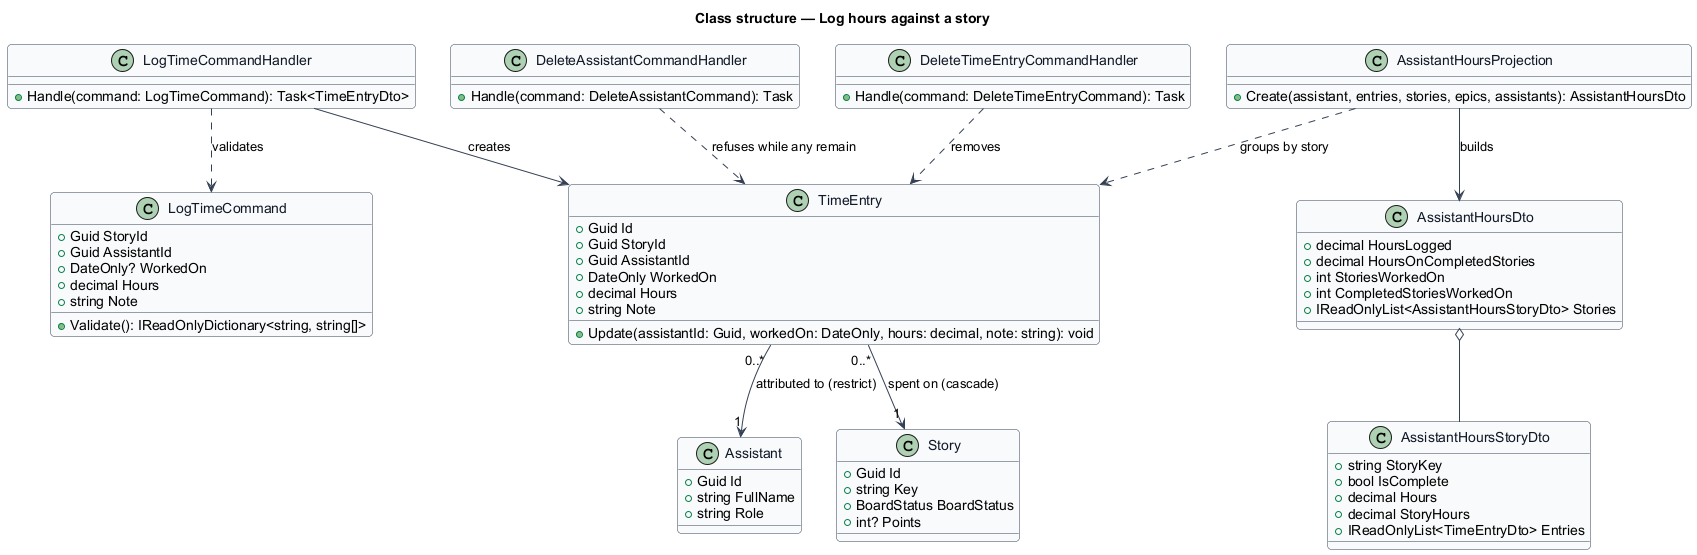

The diagram above was rendered by PlantUML. Its source (embedded in the PNG):
@startuml
skinparam backgroundColor #FFFFFF
skinparam shadowing false
skinparam roundcorner 8
skinparam defaultFontName Arial
skinparam ArrowColor #344054
skinparam class {
  BorderColor #344054
  FontColor #101828
  BackgroundColor #F9FAFB
}
title Class structure — Log hours against a story

class TimeEntry {
  +Guid Id
  +Guid StoryId
  +Guid AssistantId
  +DateOnly WorkedOn
  +decimal Hours
  +string Note
  +Update(assistantId: Guid, workedOn: DateOnly, hours: decimal, note: string): void
}

class Story {
  +Guid Id
  +string Key
  +BoardStatus BoardStatus
  +int? Points
}

class Assistant {
  +Guid Id
  +string FullName
  +string Role
}

class LogTimeCommand {
  +Guid StoryId
  +Guid AssistantId
  +DateOnly? WorkedOn
  +decimal Hours
  +string Note
  +Validate(): IReadOnlyDictionary<string, string[]>
}

class LogTimeCommandHandler {
  +Handle(command: LogTimeCommand): Task<TimeEntryDto>
}

class DeleteTimeEntryCommandHandler {
  +Handle(command: DeleteTimeEntryCommand): Task
}

class AssistantHoursProjection {
  +Create(assistant, entries, stories, epics, assistants): AssistantHoursDto
}

class AssistantHoursDto {
  +decimal HoursLogged
  +decimal HoursOnCompletedStories
  +int StoriesWorkedOn
  +int CompletedStoriesWorkedOn
  +IReadOnlyList<AssistantHoursStoryDto> Stories
}

class AssistantHoursStoryDto {
  +string StoryKey
  +bool IsComplete
  +decimal Hours
  +decimal StoryHours
  +IReadOnlyList<TimeEntryDto> Entries
}

class DeleteAssistantCommandHandler {
  +Handle(command: DeleteAssistantCommand): Task
}

TimeEntry "0..*" --> "1" Story : spent on (cascade)
TimeEntry "0..*" --> "1" Assistant : attributed to (restrict)
LogTimeCommandHandler ..> LogTimeCommand : validates
LogTimeCommandHandler --> TimeEntry : creates
DeleteTimeEntryCommandHandler ..> TimeEntry : removes
AssistantHoursProjection ..> TimeEntry : groups by story
AssistantHoursProjection --> AssistantHoursDto : builds
AssistantHoursDto o-- AssistantHoursStoryDto
DeleteAssistantCommandHandler ..> TimeEntry : refuses while any remain
@enduml